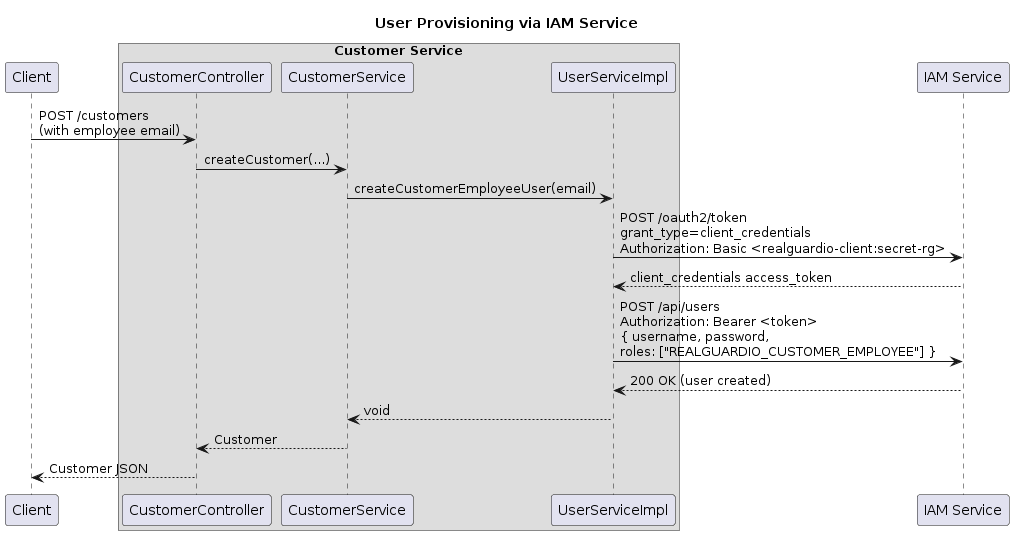

The diagram above was rendered by PlantUML. Its source (embedded in the PNG):
@startuml
title User Provisioning via IAM Service

participant "Client" as C

box "Customer Service"
  participant "CustomerController" as CTL
  participant "CustomerService" as CS
  participant "UserServiceImpl" as USR
end box

participant "IAM Service" as IAM

C -> CTL : POST /customers\n(with employee email)
CTL -> CS : createCustomer(...)
CS -> USR : createCustomerEmployeeUser(email)

USR -> IAM : POST /oauth2/token\ngrant_type=client_credentials\nAuthorization: Basic <realguardio-client:secret-rg>
IAM --> USR : client_credentials access_token

USR -> IAM : POST /api/users\nAuthorization: Bearer <token>\n{ username, password,\nroles: ["REALGUARDIO_CUSTOMER_EMPLOYEE"] }
IAM --> USR : 200 OK (user created)

USR --> CS : void
CS --> CTL : Customer
CTL --> C : Customer JSON

@enduml